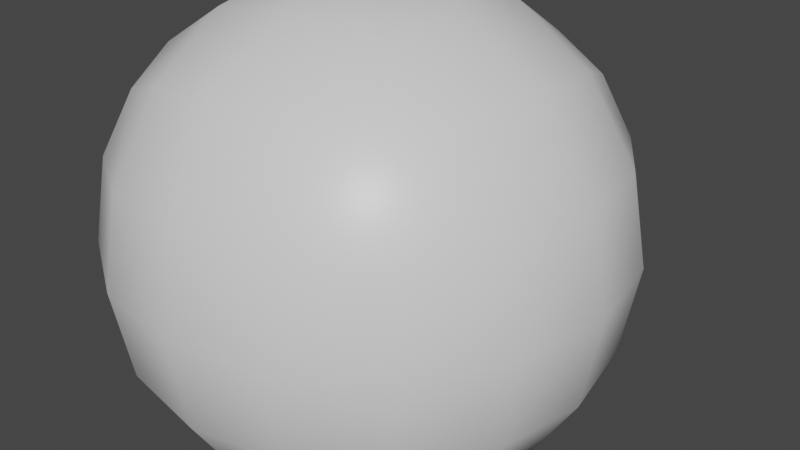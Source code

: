 # Source: ironOre.blend  (saved by Blender 2.82.7; exported with 4.5.12 LTS)
import bpy
from mathutils import Matrix  # noqa: F401  (used for matrix-valued properties, if any)

bpy.ops.wm.read_factory_settings(use_empty=True)
scene = bpy.context.scene
scene.name = 'Scene'

# ---- collections
col_collection = bpy.data.collections.new('Collection'); scene.collection.children.link(col_collection)

# ---- materials (node trees are filled in below, after node groups)
mat_material = bpy.data.materials.new('Material')
mat_material.alpha_threshold = 0.0
mat_material.use_transparent_shadow = False
mat_material.line_color = (0.0, 0.0, 0.0, 1.0)

# ---- node groups
ng_auto_smooth = bpy.data.node_groups.new('Auto Smooth', 'GeometryNodeTree')
_s = ng_auto_smooth.interface.new_socket(name='Geometry', in_out='OUTPUT', socket_type='NodeSocketGeometry')
_s = ng_auto_smooth.interface.new_socket(name='Geometry', in_out='INPUT', socket_type='NodeSocketGeometry')
_s = ng_auto_smooth.interface.new_socket(name='Angle', in_out='INPUT', socket_type='NodeSocketFloat')
_s.subtype = 'ANGLE'
_s.min_value = 0.0
_s.max_value = 3.142
ng_auto_smooth.is_modifier = True
_N = ng_auto_smooth.nodes; _L = ng_auto_smooth.links
n0 = _N.new('NodeGroupOutput'); n0.name = 'Group Output'; n0.location = (480, -100)
n1 = _N.new('NodeGroupInput'); n1.name = 'Group Input'; n1.location = (-420, -300)
n2 = _N.new('NodeGroupInput'); n2.name = 'Group Input.001'; n2.location = (-60, -100)
n3 = _N.new('GeometryNodeSetShadeSmooth'); n3.name = 'Set Shade Smooth'; n3.location = (120, -100)
n3.domain = 'EDGE'
n4 = _N.new('GeometryNodeSetShadeSmooth'); n4.name = 'Set Shade Smooth.001'; n4.location = (300, -100)
n5 = _N.new('GeometryNodeInputMeshEdgeAngle'); n5.name = 'Edge Angle'; n5.location = (-420, -220)
n6 = _N.new('GeometryNodeInputEdgeSmooth'); n6.name = 'Is Edge Smooth'; n6.location = (-60, -160)
n7 = _N.new('GeometryNodeInputShadeSmooth'); n7.name = 'Is Face Smooth'; n7.location = (-240, -340)
n8 = _N.new('FunctionNodeBooleanMath'); n8.name = 'Boolean Math'; n8.location = (-60, -220)
n9 = _N.new('FunctionNodeCompare'); n9.name = 'Compare'; n9.location = (-240, -180)
n9.operation = 'LESS_EQUAL'
_L.new(n5.outputs[0], n9.inputs[0])
_L.new(n4.outputs[0], n0.inputs[0])
_L.new(n1.outputs[1], n9.inputs[1])
_L.new(n9.outputs[0], n8.inputs[0])
_L.new(n7.outputs[0], n8.inputs[1])
_L.new(n2.outputs[0], n3.inputs[0])
_L.new(n6.outputs[0], n3.inputs[1])
_L.new(n3.outputs[0], n4.inputs[0])
_L.new(n8.outputs[0], n3.inputs[2])
n0.is_active_output = True

# ---- material node trees
mat_material.use_nodes = True; mat_material.node_tree.nodes.clear()
_N = mat_material.node_tree.nodes; _L = mat_material.node_tree.links
n0 = _N.new('ShaderNodeOutputMaterial'); n0.name = 'Material Output'; n0.location = (300, 300)
n1 = _N.new('ShaderNodeBsdfPrincipled'); n1.name = 'Principled BSDF'; n1.location = (10, 300)
n1.distribution = 'GGX'
n1.subsurface_method = 'BURLEY'
n1.inputs[2].default_value = 0.4
n1.inputs[3].default_value = 1.45
n1.inputs[27].default_value = (0.0, 0.0, 0.0, 1.0)
n1.inputs[28].default_value = 1.0
_L.new(n1.outputs[0], n0.inputs[0])
n0.is_active_output = True

# ---- world
world_world = bpy.data.worlds.new('World'); scene.world = world_world
world_world.use_nodes = True; world_world.node_tree.nodes.clear()
_N = world_world.node_tree.nodes; _L = world_world.node_tree.links
n0 = _N.new('ShaderNodeOutputWorld'); n0.name = 'World Output'; n0.location = (300, 300)
n1 = _N.new('ShaderNodeBackground'); n1.name = 'Background'; n1.location = (10, 300)
n1.inputs[0].default_value = (0.05088, 0.05088, 0.05088, 1.0)
_L.new(n1.outputs[0], n0.inputs[0])
n0.is_active_output = True
world_world.color = (0.05088, 0.05088, 0.05088)
world_world.use_sun_shadow = False
world_world.sun_shadow_jitter_overblur = 0.0

# ---- meshes
me_ironore = bpy.data.meshes.new('IronOre')
me_ironore.from_pydata([(1.0, 1.0, 1.0), (1.0, 1.0, -1.0), (1.0, -1.0, 1.0), (1.0, -1.0, -1.0), (-1.0, 1.0, 1.0), (-1.0, 1.0, -1.0), (-1.0, -1.0, 1.0), (-1.0, -1.0, -1.0)], [], [(0, 4, 6, 2), (3, 2, 6, 7), (7, 6, 4, 5), (5, 1, 3, 7), (1, 0, 2, 3), (5, 4, 0, 1)])
me_ironore.polygons.foreach_set('use_smooth', [True] * 6)
_uv = me_ironore.uv_layers.new(name='UVMap')
_uv.uv.foreach_set('vector', [0.625, 0.5, 0.875, 0.5, 0.875, 0.75, 0.625, 0.75, 0.375, 0.75, 0.625, 0.75, 0.625, 1.0, 0.375, 1.0, 0.375, 0.0, 0.625, 0.0, 0.625, 0.25, 0.375, 0.25, 0.125, 0.5, 0.375, 0.5, 0.375, 0.75, 0.125, 0.75, 0.375, 0.5, 0.625, 0.5, 0.625, 0.75, 0.375, 0.75, 0.375, 0.25, 0.625, 0.25, 0.625, 0.5, 0.375, 0.5])
me_ironore.materials.append(mat_material)
me_ironore.use_remesh_preserve_volume = False
me_ironore.use_remesh_preserve_attributes = False
me_ironore.use_mirror_vertex_groups = False
me_ironore.update()

# ---- objects
ob_iron_ore = bpy.data.objects.new('Iron Ore', me_ironore)

# ---- transforms, parenting, visibility, modifiers, constraints
ob_iron_ore.location = (0.0, 0.0, 0.0)
ob_iron_ore.scale = (0.1, 0.1, 0.1)
ob_iron_ore.lock_rotations_4d = False
ob_iron_ore.empty_display_type = 'ARROWS'
ob_iron_ore.lineart.crease_threshold = 0.0
_m = ob_iron_ore.modifiers.new('Subdivision', 'SUBSURF')
_m.uv_smooth = 'PRESERVE_CORNERS'
_m.levels = 2
_m.show_only_control_edges = False
_m = ob_iron_ore.modifiers.new('Displace', 'DISPLACE')
_m = ob_iron_ore.modifiers.new('Auto Smooth', 'NODES')
_m.node_group = ng_auto_smooth
_gi = [s.identifier for s in ng_auto_smooth.interface.items_tree if s.item_type == 'SOCKET' and s.in_out == 'INPUT']
_m[_gi[1]] = 0.5236  # Angle

# ---- collection membership
col_collection.objects.link(ob_iron_ore)

# ---- scene / render settings (as saved in the file)
scene.frame_start = 1; scene.frame_end = 250; scene.frame_set(1)
scene.render.engine = 'BLENDER_EEVEE_NEXT'
scene.cycles.use_denoising = False
scene.cycles.samples = 128
scene.cycles.sampling_pattern = 'TABULATED_SOBOL'
scene.cycles.use_adaptive_sampling = False
scene.cycles.use_light_tree = False
scene.view_settings.view_transform = 'Filmic'
bpy.context.view_layer.update()

# ---- added for rendering (the .blend has no active camera and no usable light): camera, sun
cam_auto = bpy.data.cameras.new('AutoCamera')
cam_auto.lens = 50.0
cam_auto.sensor_width = 36.0
cam_auto.clip_end = 1000.0
ob_auto_camera = bpy.data.objects.new('AutoCamera', cam_auto)
scene.collection.objects.link(ob_auto_camera)
ob_auto_camera.location = (0.329396, -0.373933, 0.257536)
ob_auto_camera.rotation_euler = (1.09748, -7.21219e-08, 0.694738)
scene.camera = ob_auto_camera
light_auto_sun = bpy.data.lights.new('AutoSun', 'SUN')
light_auto_sun.energy = 3.0
light_auto_sun.angle = 0.0523599
ob_auto_sun = bpy.data.objects.new('AutoSun', light_auto_sun)
scene.collection.objects.link(ob_auto_sun)
ob_auto_sun.rotation_euler = (0.872665, 0.174533, 0.523599)
bpy.context.view_layer.update()
